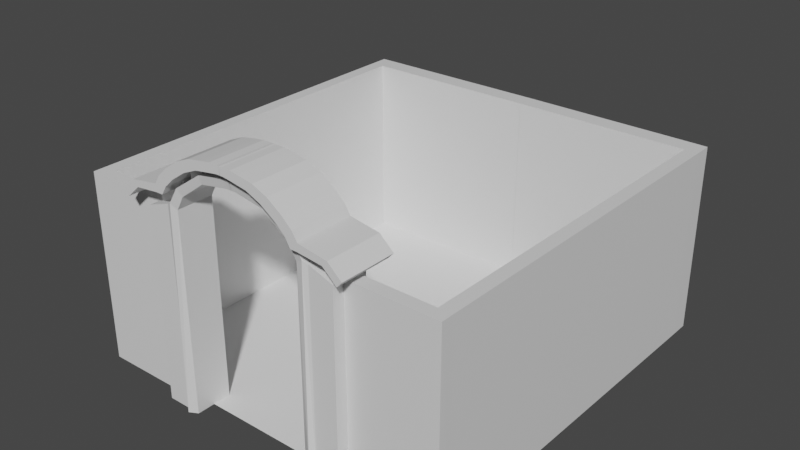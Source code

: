 # Source: spawn_4_.blend  (saved by Blender 3.0.42; exported with 4.5.12 LTS)
import bpy
from mathutils import Matrix  # noqa: F401  (used for matrix-valued properties, if any)

bpy.ops.wm.read_factory_settings(use_empty=True)
scene = bpy.context.scene
scene.name = 'Scene'

# ---- collections
col_collection = bpy.data.collections.new('Collection'); scene.collection.children.link(col_collection)

# ---- materials (node trees are filled in below, after node groups)
mat_material = bpy.data.materials.new('Material')
mat_material.alpha_threshold = 0.0
mat_material.use_transparent_shadow = False
mat_material.line_color = (0.0, 0.0, 0.0, 1.0)

# ---- material node trees
mat_material.use_nodes = True; mat_material.node_tree.nodes.clear()
_N = mat_material.node_tree.nodes; _L = mat_material.node_tree.links
n0 = _N.new('ShaderNodeOutputMaterial'); n0.name = 'Material Output'; n0.location = (300, 300)
n1 = _N.new('ShaderNodeBsdfPrincipled'); n1.name = 'Principled BSDF'; n1.location = (10, 300)
n1.distribution = 'GGX'
n1.subsurface_method = 'RANDOM_WALK_SKIN'
n1.inputs[2].default_value = 0.4
n1.inputs[3].default_value = 1.45
n1.inputs[27].default_value = (0.0, 0.0, 0.0, 1.0)
n1.inputs[28].default_value = 1.0
_L.new(n1.outputs[0], n0.inputs[0])
n0.is_active_output = True

# ---- world
world_world = bpy.data.worlds.new('World'); scene.world = world_world
world_world.use_nodes = True; world_world.node_tree.nodes.clear()
_N = world_world.node_tree.nodes; _L = world_world.node_tree.links
n0 = _N.new('ShaderNodeOutputWorld'); n0.name = 'World Output'; n0.location = (300, 300)
n1 = _N.new('ShaderNodeBackground'); n1.name = 'Background'; n1.location = (10, 300)
n1.inputs[0].default_value = (0.05088, 0.05088, 0.05088, 1.0)
_L.new(n1.outputs[0], n0.inputs[0])
n0.is_active_output = True
world_world.color = (0.05088, 0.05088, 0.05088)
world_world.use_sun_shadow = False
world_world.sun_shadow_jitter_overblur = 0.0

# ---- meshes
me_cube = bpy.data.meshes.new('Cube')
me_cube.from_pydata([(5.633, 1.0, 9.664), (5.633, 1.0, -1.0), (5.633, -1.0, 9.664), (5.624, -1.0, -1.0), (3.664, 1.0, 10.02), (3.633, 1.0, -1.0), (3.664, -1.0, 10.02), (3.633, -1.0, -1.0), (4.056, -1.095, 10.25), (4.088, -1.247, -1.0), (4.306, -1.0, -1.0), (4.315, 1.0, 10.13), (4.315, 1.0, -1.0), (4.315, -1.0, 10.13), (3.499, -1.095, 11.16), (3.236, -1.0, 10.78), (3.236, 1.0, 10.78), (3.499, 1.106, 11.16), (1.922, -1.095, 12.24), (1.843, -1.0, 11.8), (1.843, 1.0, 11.8), (1.922, 1.106, 12.24), (0.2853, -1.095, 12.53), (0.2853, -1.0, 12.07), (0.2853, 1.0, 12.07), (0.2853, 1.106, 12.53), (0.004876, -1.095, 12.53), (0.00493, -1.0, 12.07), (0.00493, 1.0, 12.07), (0.004876, 1.106, 12.53), (0.2152, 0.5557, 12.53), (0.2152, -0.5447, 12.53), (0.07498, 0.5557, 12.53), (0.07498, -0.5447, 12.53), (1.513, 0.5557, 12.32), (1.513, -0.5447, 12.32), (0.6945, 0.5557, 12.46), (0.6945, -0.5447, 12.46), (3.105, 0.5557, 11.43), (3.105, -0.5447, 11.43), (2.316, 0.5557, 11.97), (2.316, -0.5447, 11.97), (3.917, 0.5557, 10.47), (3.917, -0.5447, 10.47), (3.638, 0.5557, 10.93), (3.638, -0.5447, 10.93), (0.2152, 0.5557, 12.95), (0.2152, -0.5447, 12.95), (0.07498, 0.5557, 12.95), (0.07498, -0.5447, 12.95), (1.513, 0.5557, 12.74), (1.513, -0.5447, 12.74), (0.6945, 0.5557, 12.88), (0.6945, -0.5447, 12.88), (3.105, 0.5557, 11.85), (3.105, -0.5447, 11.85), (2.316, 0.5557, 12.39), (2.316, -0.5447, 12.39), (3.917, 0.5557, 10.9), (3.917, -0.5447, 10.9), (3.638, 0.5557, 11.35), (3.638, -0.5447, 11.35), (3.917, -1.545, 10.9), (2.316, -1.545, 12.39), (3.105, -1.545, 11.85), (1.513, -1.545, 12.74), (0.6945, -1.545, 12.88), (0.07498, -1.545, 12.95), (4.262, 0.5557, 10.9), (4.262, -0.5447, 10.9), (0.2152, -1.545, 12.95), (0.02184, 0.5557, 12.95), (0.02184, -0.5447, 12.95), (-0.02454, -1.095, 12.53), (-0.02448, -1.0, 12.07), (-0.02448, 1.0, 12.07), (-0.02454, 1.106, 12.53), (0.1314, 0.5557, 13.36), (0.1314, -0.5447, 13.36), (0.6168, 0.5557, 13.36), (0.6168, -0.5447, 13.36), (0.4766, 0.5557, 13.36), (0.4766, -0.5447, 13.36), (1.915, 0.5557, 13.15), (1.915, -0.5447, 13.15), (1.096, 0.5557, 13.29), (1.096, -0.5447, 13.29), (3.506, 0.5557, 12.26), (3.506, -0.5447, 12.26), (2.718, 0.5557, 12.81), (2.718, -0.5447, 12.81), (4.318, 0.5557, 11.31), (4.318, -0.5447, 11.31), (4.04, 0.5557, 11.76), (4.04, -0.5447, 11.76), (0.02666, 0.5557, 13.37), (0.02666, -0.5447, 13.37), (-0.00657, 0.5557, 12.95), (-0.00657, -0.5447, 12.95), (-0.001755, 0.5557, 13.37), (-0.001755, -0.5447, 13.37), (0.07498, 1.556, 12.95), (0.2152, 1.556, 12.95), (1.513, 1.556, 12.74), (0.6945, 1.556, 12.88), (3.105, 1.556, 11.85), (2.316, 1.556, 12.39), (3.638, 1.556, 11.35), (3.917, 1.556, 10.9), (4.262, 1.556, 10.9), (4.318, 1.556, 11.31), (0.4201, 1.556, 12.95), (0.5603, 1.556, 12.95), (3.506, 1.556, 12.26), (3.45, 1.556, 11.85), (1.858, 1.556, 12.74), (1.04, 1.556, 12.88), (2.661, 1.556, 12.39), (2.718, 1.556, 12.81), (0.6168, 1.556, 13.36), (1.096, 1.556, 13.29), (3.983, 1.556, 11.35), (0.02184, 1.556, 12.95), (0.4766, 1.556, 13.36), (1.915, 1.556, 13.15), (4.04, 1.556, 11.76), (0.1314, 1.556, 13.36), (0.02666, 1.556, 13.37), (-0.001755, 1.556, 13.37), (-0.00657, 1.556, 12.95), (3.638, -1.545, 11.35), (1.096, -1.545, 13.29), (1.04, -1.545, 12.88), (0.5603, -1.545, 12.95), (0.4201, -1.545, 12.95), (0.6168, -1.545, 13.36), (1.858, -1.545, 12.74), (3.45, -1.545, 11.85), (2.661, -1.545, 12.39), (4.262, -1.545, 10.9), (3.983, -1.545, 11.35), (0.02184, -1.545, 12.95), (0.4766, -1.545, 13.36), (1.915, -1.545, 13.15), (3.506, -1.545, 12.26), (2.718, -1.545, 12.81), (4.318, -1.545, 11.31), (4.04, -1.545, 11.76), (0.1314, -1.545, 13.36), (0.02666, -1.545, 13.37), (-0.00657, -1.545, 12.95), (-0.001755, -1.545, 13.37), (5.62, 0.5557, 10.75), (5.899, 0.5557, 11.06), (5.62, 1.556, 10.75), (5.62, -0.5447, 10.75), (5.899, 1.556, 11.06), (5.899, -0.5447, 11.06), (5.899, -1.545, 11.06), (5.62, -1.545, 10.75), (5.303, 0.5, 9.781), (5.303, -0.5, 9.781), (4.644, 0.5, 10.02), (4.644, -0.5, 10.02), (5.658, 0.5, 10.78), (5.658, -0.5, 10.78), (4.999, 0.5, 11.01), (4.999, -0.5, 11.01), (6.374, 0.5557, 10.07), (6.652, 0.5557, 10.38), (6.374, 1.556, 10.07), (6.374, -0.5447, 10.07), (6.652, 1.556, 10.38), (6.652, -0.5447, 10.38), (6.652, -1.545, 10.38), (6.374, -1.545, 10.07), (4.007, 0.9619, -1.0), (4.166, 0.8481, -1.0), (4.088, 0.8732, -1.0), (4.131, 0.9535, 10.21), (3.978, 1.085, 10.2), (4.014, 1.106, 10.32), (4.038, 1.033, 10.28), (4.056, 1.025, 10.25), (5.633, 0.3542, 9.664), (5.633, 0.3542, -1.0), (5.633, -0.3542, 9.664), (5.624, -0.3542, -1.0), (10.63, 0.3236, 9.662), (10.63, 0.3236, -1.002), (10.63, -0.3849, 9.662), (10.62, -0.3849, -1.002), (9.883, 0.3282, 9.662), (9.883, 0.3282, -1.002), (9.874, -0.3803, -1.002), (9.883, -0.3803, 9.662), (10.76, 21.32, 9.662), (10.76, 21.32, -1.002), (10.01, 21.33, 9.662), (10.01, 21.33, -1.002), (10.76, 20.27, 9.662), (10.01, 20.28, 9.662), (10.01, 20.28, -1.002), (10.76, 20.27, -1.002), (0.01181, 21.39, 9.662), (0.01181, 21.39, -1.002), (0.005377, 20.34, 9.662), (0.005377, 20.34, -1.002)], [], [(6, 8, 14, 15), (9, 8, 6, 7), (7, 6, 4, 5), (12, 1, 3, 10), (3, 1, 185, 187), (12, 11, 0, 1), (178, 177, 12, 10, 9), (5, 4, 180, 176), (10, 13, 8, 9), (182, 181, 17, 44, 42), (11, 13, 163, 162), (3, 2, 13, 10), (181, 180, 4, 16, 17), (177, 179, 11, 12), (15, 14, 18, 19), (11, 179, 183, 8, 13), (4, 6, 15, 16), (18, 21, 34, 35), (21, 18, 41, 40), (16, 15, 19, 20), (17, 16, 20, 21), (25, 24, 28, 29), (20, 19, 23, 24), (21, 20, 24, 25), (19, 18, 22, 23), (26, 29, 76, 73), (23, 22, 26, 27), (25, 29, 32, 30), (24, 23, 27, 28), (39, 38, 54, 55), (29, 26, 33, 32), (22, 25, 30, 31), (26, 22, 31, 33), (32, 33, 49, 48), (21, 25, 36, 34), (22, 18, 35, 37), (25, 22, 37, 36), (35, 34, 50, 51), (14, 17, 38, 39), (17, 21, 40, 38), (18, 14, 39, 41), (31, 30, 46, 47), (8, 183, 182, 42, 43), (17, 14, 45, 44), (14, 8, 43, 45), (88, 90, 145, 144), (59, 58, 68, 69), (46, 48, 101, 102), (81, 79, 119, 123), (36, 37, 53, 52), (43, 42, 58, 59), (30, 32, 48, 46), (40, 41, 57, 56), (34, 36, 52, 50), (44, 45, 61, 60), (33, 31, 47, 49), (41, 39, 55, 57), (37, 35, 51, 53), (45, 43, 59, 61), (38, 40, 56, 54), (42, 44, 60, 58), (96, 100, 151, 149), (84, 143, 145, 90), (61, 130, 64, 55), (53, 51, 65, 66), (61, 59, 62, 130), (82, 78, 148, 142), (110, 91, 153, 156), (99, 95, 127, 128), (91, 92, 157, 153), (84, 86, 131, 143), (89, 118, 124, 83), (58, 60, 107, 108), (98, 72, 141, 150), (92, 94, 147, 146), (53, 66, 70, 47), (77, 81, 123, 126), (71, 97, 129, 122), (93, 91, 110, 125), (54, 105, 107, 60), (50, 52, 104, 103), (76, 75, 74, 73), (28, 27, 74, 75), (29, 28, 75, 76), (27, 26, 73, 74), (80, 79, 81, 82), (84, 83, 85, 86), (88, 87, 89, 90), (92, 91, 93, 94), (84, 90, 89, 83), (80, 86, 85, 79), (88, 94, 93, 87), (77, 78, 82, 81), (78, 77, 95, 96), (85, 83, 124, 120), (97, 99, 128, 129), (71, 72, 98, 97), (46, 102, 104, 52), (88, 144, 147, 94), (93, 125, 113, 87), (100, 98, 150, 151), (146, 139, 159, 158), (57, 63, 65, 51), (48, 71, 122, 101), (59, 69, 139, 62), (97, 98, 100, 99), (96, 95, 99, 100), (80, 135, 131, 86), (54, 56, 106, 105), (51, 50, 56, 57), (47, 46, 52, 53), (49, 72, 71, 48), (55, 54, 60, 61), (102, 112, 116, 104), (105, 106, 117, 114), (115, 116, 120, 124), (114, 113, 125, 121), (103, 104, 116, 115), (105, 114, 121, 107), (108, 107, 121, 109), (114, 117, 118, 113), (102, 101, 111, 112), (103, 115, 117, 106), (112, 119, 120, 116), (111, 101, 126, 123), (109, 121, 125, 110), (115, 124, 118, 117), (112, 111, 123, 119), (101, 122, 127, 126), (127, 122, 129, 128), (85, 120, 119, 79), (50, 103, 106, 56), (68, 58, 108, 109), (89, 87, 113, 118), (95, 77, 126, 127), (66, 132, 133, 70), (63, 138, 136, 65), (67, 70, 133, 134), (63, 64, 137, 138), (132, 136, 143, 131), (140, 139, 146, 147), (140, 147, 144, 137), (132, 131, 135, 133), (130, 62, 139, 140), (66, 65, 136, 132), (130, 140, 137, 64), (141, 67, 148, 149), (138, 145, 143, 136), (138, 137, 144, 145), (67, 134, 142, 148), (134, 133, 135, 142), (141, 149, 151, 150), (78, 96, 149, 148), (80, 82, 142, 135), (57, 55, 64, 63), (72, 49, 67, 141), (49, 47, 70, 67), (156, 153, 169, 172), (159, 155, 171, 175), (158, 159, 175, 174), (92, 146, 158, 157), (69, 68, 152, 155), (139, 69, 155, 159), (109, 110, 156, 154), (68, 109, 154, 152), (163, 161, 165, 167), (2, 0, 160, 161), (13, 2, 161, 163), (0, 11, 162, 160), (164, 166, 167, 165), (161, 160, 164, 165), (162, 163, 167, 166), (160, 162, 166, 164), (169, 168, 170, 172), (171, 168, 169, 173), (171, 173, 174, 175), (152, 154, 170, 168), (154, 156, 172, 170), (157, 158, 174, 173), (153, 157, 173, 169), (155, 152, 168, 171), (176, 177, 178), (179, 180, 181, 182, 183), (179, 177, 176, 180), (5, 176, 178, 9, 7), (201, 200, 196, 198), (0, 2, 186, 184), (2, 3, 187, 186), (1, 0, 184, 185), (189, 188, 190, 191), (194, 193, 189, 191), (195, 194, 191, 190), (192, 195, 190, 188), (184, 186, 195, 192), (186, 187, 194, 195), (187, 185, 193, 194), (185, 184, 192, 193), (199, 198, 196, 197), (201, 198, 204, 206), (200, 203, 197, 196), (203, 202, 199, 197), (189, 193, 202, 203), (188, 189, 203, 200), (193, 192, 201, 202), (192, 188, 200, 201), (207, 206, 204, 205), (198, 199, 205, 204), (202, 201, 206, 207), (199, 202, 207, 205)])
_uv = me_cube.uv_layers.new(name='UVMap')
_uv.uv.foreach_set('vector', [0.625, 1.0, 0.625, 0.9432, 0.625, 0.9432, 0.625, 1.0, 0.375, 0.9432, 0.625, 0.9432, 0.625, 1.0, 0.375, 1.0, 0.375, 0.0, 0.625, 0.0, 0.625, 0.25, 0.375, 0.25, 0.2102, 0.5, 0.375, 0.5, 0.375, 0.75, 0.2102, 0.75, 0.375, 0.75, 0.375, 0.5, 0.375, 0.5, 0.375, 0.75, 0.375, 0.3352, 0.625, 0.3352, 0.625, 0.5, 0.375, 0.5, 0.1818, 0.5092, 0.1917, 0.5, 0.2102, 0.5, 0.2102, 0.75, 0.1818, 0.75, 0.375, 0.25, 0.625, 0.25, 0.625, 0.2955, 0.375, 0.2968, 0.375, 0.9148, 0.625, 0.9148, 0.625, 0.9432, 0.375, 0.9432, 0.625, 0.3068, 0.625, 0.3068, 0.625, 0.3068, 0.625, 0.3068, 0.625, 0.3068, 0.7898, 0.5, 0.7898, 0.75, 0.7898, 0.75, 0.7898, 0.5, 0.375, 0.75, 0.625, 0.75, 0.625, 0.9148, 0.375, 0.9148, 0.625, 0.3068, 0.625, 0.2955, 0.625, 0.25, 0.625, 0.25, 0.625, 0.3068, 0.375, 0.3167, 0.625, 0.315, 0.625, 0.3352, 0.375, 0.3352, 0.625, 1.0, 0.625, 0.9432, 0.625, 0.9432, 0.625, 1.0, 0.7898, 0.5, 0.81, 0.5, 0.8182, 0.5092, 0.8182, 0.75, 0.7898, 0.75, 0.625, 0.25, 0.625, 0.0, 0.625, 0.0, 0.625, 0.25, 0.8182, 0.75, 0.8182, 0.5, 0.8182, 0.5, 0.8182, 0.75, 0.8182, 0.5, 0.8182, 0.75, 0.8182, 0.75, 0.8182, 0.5, 0.625, 0.25, 0.625, 0.0, 0.625, 0.0, 0.625, 0.25, 0.625, 0.3068, 0.625, 0.25, 0.625, 0.25, 0.625, 0.3068, 0.625, 0.3068, 0.625, 0.25, 0.625, 0.25, 0.625, 0.3068, 0.625, 0.25, 0.625, 0.0, 0.625, 0.0, 0.625, 0.25, 0.625, 0.3068, 0.625, 0.25, 0.625, 0.25, 0.625, 0.3068, 0.625, 1.0, 0.625, 0.9432, 0.625, 0.9432, 0.625, 1.0, 0.8182, 0.75, 0.8182, 0.5, 0.8182, 0.5, 0.8182, 0.75, 0.625, 1.0, 0.625, 0.9432, 0.625, 0.9432, 0.625, 1.0, 0.625, 0.3068, 0.625, 0.3068, 0.625, 0.3068, 0.625, 0.3068, 0.625, 0.25, 0.625, 0.0, 0.625, 0.0, 0.625, 0.25, 0.8182, 0.75, 0.8182, 0.5, 0.8182, 0.5, 0.8182, 0.75, 0.8182, 0.5, 0.8182, 0.75, 0.8182, 0.75, 0.8182, 0.5, 0.8182, 0.75, 0.8182, 0.5, 0.8182, 0.5, 0.8182, 0.75, 0.625, 0.9432, 0.625, 0.9432, 0.625, 0.9432, 0.625, 0.9432, 0.8182, 0.5, 0.8182, 0.75, 0.8182, 0.75, 0.8182, 0.5, 0.625, 0.3068, 0.625, 0.3068, 0.625, 0.3068, 0.625, 0.3068, 0.625, 0.9432, 0.625, 0.9432, 0.625, 0.9432, 0.625, 0.9432, 0.8182, 0.5, 0.8182, 0.75, 0.8182, 0.75, 0.8182, 0.5, 0.8182, 0.75, 0.8182, 0.5, 0.8182, 0.5, 0.8182, 0.75, 0.8182, 0.75, 0.8182, 0.5, 0.8182, 0.5, 0.8182, 0.75, 0.625, 0.3068, 0.625, 0.3068, 0.625, 0.3068, 0.625, 0.3068, 0.625, 0.9432, 0.625, 0.9432, 0.625, 0.9432, 0.625, 0.9432, 0.8182, 0.75, 0.8182, 0.5, 0.8182, 0.5, 0.8182, 0.75, 0.8182, 0.75, 0.8182, 0.5092, 0.8182, 0.5, 0.8182, 0.5, 0.8182, 0.75, 0.8182, 0.5, 0.8182, 0.75, 0.8182, 0.75, 0.8182, 0.5, 0.625, 0.9432, 0.625, 0.9432, 0.625, 0.9432, 0.625, 0.9432, 0.8182, 0.75, 0.8182, 0.75, 0.8182, 0.75, 0.8182, 0.75, 0.8182, 0.75, 0.8182, 0.5, 0.8182, 0.5, 0.8182, 0.75, 0.625, 0.3068, 0.625, 0.3068, 0.625, 0.3068, 0.625, 0.3068, 0.8182, 0.5, 0.8182, 0.5, 0.8182, 0.5, 0.8182, 0.5, 0.8182, 0.5, 0.8182, 0.75, 0.8182, 0.75, 0.8182, 0.5, 0.8182, 0.75, 0.8182, 0.5, 0.8182, 0.5, 0.8182, 0.75, 0.625, 0.3068, 0.625, 0.3068, 0.625, 0.3068, 0.625, 0.3068, 0.8182, 0.5, 0.8182, 0.75, 0.8182, 0.75, 0.8182, 0.5, 0.625, 0.3068, 0.625, 0.3068, 0.625, 0.3068, 0.625, 0.3068, 0.8182, 0.5, 0.8182, 0.75, 0.8182, 0.75, 0.8182, 0.5, 0.625, 0.9432, 0.625, 0.9432, 0.625, 0.9432, 0.625, 0.9432, 0.625, 0.9432, 0.625, 0.9432, 0.625, 0.9432, 0.625, 0.9432, 0.625, 0.9432, 0.625, 0.9432, 0.625, 0.9432, 0.625, 0.9432, 0.625, 0.9432, 0.625, 0.9432, 0.625, 0.9432, 0.625, 0.9432, 0.625, 0.3068, 0.625, 0.3068, 0.625, 0.3068, 0.625, 0.3068, 0.625, 0.3068, 0.625, 0.3068, 0.625, 0.3068, 0.625, 0.3068, 0.8182, 0.75, 0.8182, 0.75, 0.8182, 0.75, 0.8182, 0.75, 0.8182, 0.75, 0.8182, 0.75, 0.8182, 0.75, 0.8182, 0.75, 0.0, 0.0, 0.0, 0.0, 0.0, 0.0, 0.0, 0.0, 0.625, 0.9432, 0.625, 0.9432, 0.625, 0.9432, 0.625, 0.9432, 0.625, 0.9432, 0.625, 0.9432, 0.625, 0.9432, 0.625, 0.9432, 0.8182, 0.75, 0.8182, 0.75, 0.8182, 0.75, 0.8182, 0.75, 0.8182, 0.5, 0.8182, 0.5, 0.8182, 0.5, 0.8182, 0.5, 0.8182, 0.5, 0.8182, 0.5, 0.8182, 0.5, 0.8182, 0.5, 0.8182, 0.5, 0.8182, 0.75, 0.8182, 0.75, 0.8182, 0.5, 0.8182, 0.75, 0.8182, 0.75, 0.8182, 0.75, 0.8182, 0.75, 0.8182, 0.5, 0.8182, 0.5, 0.8182, 0.5, 0.8182, 0.5, 0.625, 0.3068, 0.625, 0.3068, 0.625, 0.3068, 0.625, 0.3068, 0.0, 0.0, 0.0, 0.0, 0.0, 0.0, 0.0, 0.0, 0.8182, 0.75, 0.8182, 0.75, 0.8182, 0.75, 0.8182, 0.75, 0.0, 0.0, 0.0, 0.0, 0.0, 0.0, 0.0, 0.0, 0.8182, 0.5, 0.8182, 0.5, 0.8182, 0.5, 0.8182, 0.5, 0.0, 0.0, 0.0, 0.0, 0.0, 0.0, 0.0, 0.0, 0.8182, 0.5, 0.8182, 0.5, 0.8182, 0.5, 0.8182, 0.5, 0.0, 0.0, 0.0, 0.0, 0.8182, 0.5, 0.8182, 0.5, 0.625, 0.3068, 0.625, 0.3068, 0.625, 0.3068, 0.625, 0.3068, 0.8182, 0.5, 0.875, 0.5, 0.875, 0.75, 0.8182, 0.75, 0.625, 0.25, 0.625, 0.0, 0.625, 0.0, 0.625, 0.25, 0.625, 0.3068, 0.625, 0.25, 0.625, 0.25, 0.625, 0.3068, 0.625, 1.0, 0.625, 0.9432, 0.625, 0.9432, 0.625, 1.0, 0.8182, 0.75, 0.8182, 0.5, 0.8182, 0.5, 0.8182, 0.75, 0.8182, 0.75, 0.8182, 0.5, 0.8182, 0.5, 0.8182, 0.75, 0.8182, 0.75, 0.8182, 0.5, 0.8182, 0.5, 0.8182, 0.75, 0.8182, 0.75, 0.8182, 0.5, 0.8182, 0.5, 0.8182, 0.75, 0.8182, 0.75, 0.8182, 0.75, 0.8182, 0.5, 0.8182, 0.5, 0.8182, 0.75, 0.8182, 0.75, 0.8182, 0.5, 0.8182, 0.5, 0.8182, 0.75, 0.8182, 0.75, 0.8182, 0.5, 0.8182, 0.5, 0.8182, 0.5, 0.8182, 0.75, 0.8182, 0.75, 0.8182, 0.5, 0.8182, 0.75, 0.8182, 0.5, 0.8182, 0.5, 0.8182, 0.75, 0.8182, 0.5, 0.8182, 0.5, 0.8182, 0.5, 0.8182, 0.5, 0.0, 0.0, 0.0, 0.0, 0.0, 0.0, 0.0, 0.0, 0.0, 0.0, 0.0, 0.0, 0.0, 0.0, 0.0, 0.0, 0.0, 0.0, 0.0, 0.0, 0.8182, 0.5, 0.8182, 0.5, 0.8182, 0.75, 0.8182, 0.75, 0.8182, 0.75, 0.8182, 0.75, 0.8182, 0.5, 0.8182, 0.5, 0.8182, 0.5, 0.8182, 0.5, 0.0, 0.0, 0.0, 0.0, 0.0, 0.0, 0.0, 0.0, 0.625, 0.9432, 0.625, 0.9432, 0.625, 0.9432, 0.625, 0.9432, 0.0, 0.0, 0.0, 0.0, 0.0, 0.0, 0.0, 0.0, 0.0, 0.0, 0.0, 0.0, 0.0, 0.0, 0.0, 0.0, 0.8182, 0.75, 0.8182, 0.75, 0.8182, 0.75, 0.8182, 0.75, 0.0, 0.0, 0.0, 0.0, 0.0, 0.0, 0.0, 0.0, 0.8182, 0.75, 0.8182, 0.5, 0.8182, 0.5, 0.8182, 0.75, 0.8182, 0.75, 0.8182, 0.75, 0.8182, 0.75, 0.8182, 0.75, 0.625, 0.3068, 0.625, 0.3068, 0.625, 0.3068, 0.625, 0.3068, 0.0, 0.0, 0.0, 0.0, 0.8182, 0.5, 0.0, 0.0, 0.0, 0.0, 0.0, 0.0, 0.8182, 0.5, 0.0, 0.0, 0.0, 0.0, 0.0, 0.0, 0.0, 0.0, 0.0, 0.0, 0.0, 0.0, 0.0, 0.0, 0.8182, 0.5, 0.0, 0.0, 0.0, 0.0, 0.0, 0.0, 0.0, 0.0, 0.0, 0.0, 0.625, 0.3068, 0.625, 0.3068, 0.625, 0.3068, 0.625, 0.3068, 0.625, 0.3068, 0.625, 0.3068, 0.625, 0.3068, 0.625, 0.3068, 0.0, 0.0, 0.0, 0.0, 0.0, 0.0, 0.0, 0.0, 0.625, 0.3068, 0.625, 0.3068, 0.625, 0.3068, 0.625, 0.3068, 0.0, 0.0, 0.0, 0.0, 0.0, 0.0, 0.0, 0.0, 0.625, 0.3068, 0.625, 0.3068, 0.625, 0.3068, 0.625, 0.3068, 0.625, 0.3068, 0.625, 0.3068, 0.625, 0.3068, 0.625, 0.3068, 0.625, 0.3068, 0.625, 0.3068, 0.625, 0.3068, 0.625, 0.3068, 0.0, 0.0, 0.0, 0.0, 0.0, 0.0, 0.0, 0.0, 0.0, 0.0, 0.0, 0.0, 0.0, 0.0, 0.0, 0.0, 0.625, 0.3068, 0.625, 0.3068, 0.625, 0.3068, 0.625, 0.3068, 0.625, 0.3068, 0.625, 0.3068, 0.625, 0.3068, 0.625, 0.3068, 0.0, 0.0, 0.0, 0.0, 0.0, 0.0, 0.0, 0.0, 0.625, 0.3068, 0.625, 0.3068, 0.625, 0.3068, 0.625, 0.3068, 0.0, 0.0, 0.0, 0.0, 0.0, 0.0, 0.0, 0.0, 0.0, 0.0, 0.0, 0.0, 0.0, 0.0, 0.0, 0.0, 0.8182, 0.5, 0.8182, 0.5, 0.8182, 0.5, 0.8182, 0.5, 0.0, 0.0, 0.0, 0.0, 0.8182, 0.5, 0.8182, 0.5, 0.8182, 0.5, 0.8182, 0.5, 0.8182, 0.5, 0.8182, 0.5, 0.8182, 0.5, 0.8182, 0.5, 0.8182, 0.5, 0.8182, 0.5, 0.8182, 0.5, 0.8182, 0.5, 0.8182, 0.5, 0.8182, 0.5, 0.0, 0.0, 0.0, 0.0, 0.0, 0.0, 0.0, 0.0, 0.0, 0.0, 0.0, 0.0, 0.0, 0.0, 0.0, 0.0, 0.625, 0.9432, 0.625, 0.9432, 0.625, 0.9432, 0.625, 0.9432, 0.625, 0.9432, 0.625, 0.9432, 0.625, 0.9432, 0.625, 0.9432, 0.625, 0.9432, 0.625, 0.9432, 0.625, 0.9432, 0.625, 0.9432, 0.625, 0.9432, 0.625, 0.9432, 0.625, 0.9432, 0.625, 0.9432, 0.0, 0.0, 0.0, 0.0, 0.0, 0.0, 0.0, 0.0, 0.0, 0.0, 0.0, 0.0, 0.0, 0.0, 0.0, 0.0, 0.625, 0.9432, 0.625, 0.9432, 0.625, 0.9432, 0.625, 0.9432, 0.625, 0.9432, 0.625, 0.9432, 0.625, 0.9432, 0.625, 0.9432, 0.0, 0.0, 0.0, 0.0, 0.0, 0.0, 0.0, 0.0, 0.0, 0.0, 0.0, 0.0, 0.0, 0.0, 0.0, 0.0, 0.0, 0.0, 0.0, 0.0, 0.0, 0.0, 0.0, 0.0, 0.625, 0.9432, 0.625, 0.9432, 0.625, 0.9432, 0.625, 0.9432, 0.625, 0.9432, 0.625, 0.9432, 0.625, 0.9432, 0.625, 0.9432, 0.625, 0.9432, 0.625, 0.9432, 0.625, 0.9432, 0.625, 0.9432, 0.0, 0.0, 0.0, 0.0, 0.0, 0.0, 0.0, 0.0, 0.8182, 0.75, 0.8182, 0.75, 0.8182, 0.75, 0.8182, 0.75, 0.8182, 0.75, 0.8182, 0.75, 0.8182, 0.75, 0.8182, 0.75, 0.625, 0.9432, 0.625, 0.9432, 0.625, 0.9432, 0.625, 0.9432, 0.0, 0.0, 0.0, 0.0, 0.0, 0.0, 0.0, 0.0, 0.625, 0.9432, 0.625, 0.9432, 0.625, 0.9432, 0.625, 0.9432, 0.8182, 0.5, 0.8182, 0.5, 0.8182, 0.5, 0.8182, 0.5, 0.8182, 0.75, 0.8182, 0.75, 0.8182, 0.75, 0.8182, 0.75, 0.625, 0.9432, 0.625, 0.9432, 0.625, 0.9432, 0.625, 0.9432, 0.8182, 0.75, 0.8182, 0.75, 0.8182, 0.75, 0.8182, 0.75, 0.8182, 0.75, 0.8182, 0.5, 0.8182, 0.5, 0.8182, 0.75, 0.8182, 0.75, 0.8182, 0.75, 0.8182, 0.75, 0.8182, 0.75, 0.625, 0.3068, 0.625, 0.3068, 0.625, 0.3068, 0.625, 0.3068, 0.8182, 0.5, 0.8182, 0.5, 0.8182, 0.5, 0.8182, 0.5, 0.625, 0.9148, 0.625, 0.75, 0.625, 0.75, 0.625, 0.9148, 0.625, 0.75, 0.625, 0.5, 0.625, 0.5, 0.625, 0.75, 0.625, 0.9148, 0.625, 0.75, 0.625, 0.75, 0.625, 0.9148, 0.625, 0.5, 0.625, 0.3352, 0.625, 0.3352, 0.625, 0.5, 0.625, 0.5, 0.7898, 0.5, 0.7898, 0.75, 0.625, 0.75, 0.625, 0.75, 0.625, 0.5, 0.625, 0.5, 0.625, 0.75, 0.7898, 0.5, 0.7898, 0.75, 0.7898, 0.75, 0.7898, 0.5, 0.625, 0.5, 0.625, 0.3352, 0.625, 0.3352, 0.625, 0.5, 0.8182, 0.5, 0.8182, 0.5, 0.8182, 0.5, 0.8182, 0.5, 0.8182, 0.75, 0.8182, 0.5, 0.8182, 0.5, 0.8182, 0.75, 0.8182, 0.75, 0.8182, 0.75, 0.8182, 0.75, 0.8182, 0.75, 0.8182, 0.5, 0.8182, 0.5, 0.8182, 0.5, 0.8182, 0.5, 0.625, 0.3068, 0.625, 0.3068, 0.625, 0.3068, 0.625, 0.3068, 0.8182, 0.75, 0.8182, 0.75, 0.8182, 0.75, 0.8182, 0.75, 0.8182, 0.5, 0.8182, 0.75, 0.8182, 0.75, 0.8182, 0.5, 0.8182, 0.75, 0.8182, 0.5, 0.8182, 0.5, 0.8182, 0.75, 0.1718, 0.5, 0.1818, 0.5, 0.1818, 0.5092, 0.6233, 0.3171, 0.625, 0.2955, 0.625, 0.3066, 0.625, 0.3047, 0.625, 0.3046, 0.625, 0.315, 0.375, 0.3167, 0.375, 0.2968, 0.625, 0.2955, 0.125, 0.5, 0.1718, 0.5, 0.1818, 0.5092, 0.1818, 0.75, 0.125, 0.75, 0.625, 0.5, 0.625, 0.5, 0.625, 0.5, 0.625, 0.5, 0.625, 0.5, 0.625, 0.75, 0.625, 0.75, 0.625, 0.5, 0.625, 0.75, 0.375, 0.75, 0.375, 0.75, 0.625, 0.75, 0.375, 0.5, 0.625, 0.5, 0.625, 0.5, 0.375, 0.5, 0.375, 0.5, 0.625, 0.5, 0.625, 0.75, 0.375, 0.75, 0.375, 0.75, 0.375, 0.5, 0.375, 0.5, 0.375, 0.75, 0.625, 0.75, 0.375, 0.75, 0.375, 0.75, 0.625, 0.75, 0.625, 0.5, 0.625, 0.75, 0.625, 0.75, 0.625, 0.5, 0.625, 0.5, 0.625, 0.75, 0.625, 0.75, 0.625, 0.5, 0.625, 0.75, 0.375, 0.75, 0.375, 0.75, 0.625, 0.75, 0.375, 0.75, 0.375, 0.5, 0.375, 0.5, 0.375, 0.75, 0.375, 0.5, 0.625, 0.5, 0.625, 0.5, 0.375, 0.5, 0.375, 0.5, 0.625, 0.5, 0.625, 0.5, 0.375, 0.5, 0.625, 0.5, 0.625, 0.5, 0.625, 0.5, 0.625, 0.5, 0.625, 0.5, 0.375, 0.5, 0.375, 0.5, 0.625, 0.5, 0.375, 0.5, 0.375, 0.5, 0.375, 0.5, 0.375, 0.5, 0.375, 0.5, 0.375, 0.5, 0.375, 0.5, 0.375, 0.5, 0.625, 0.5, 0.375, 0.5, 0.375, 0.5, 0.625, 0.5, 0.375, 0.5, 0.625, 0.5, 0.625, 0.5, 0.375, 0.5, 0.625, 0.5, 0.625, 0.5, 0.625, 0.5, 0.625, 0.5, 0.375, 0.5, 0.625, 0.5, 0.625, 0.5, 0.375, 0.5, 0.625, 0.5, 0.375, 0.5, 0.375, 0.5, 0.625, 0.5, 0.375, 0.5, 0.625, 0.5, 0.625, 0.5, 0.375, 0.5, 0.375, 0.5, 0.375, 0.5, 0.375, 0.5, 0.375, 0.5])
me_cube.materials.append(mat_material)
me_cube.use_remesh_preserve_volume = False
me_cube.use_remesh_preserve_attributes = False
me_cube.use_mirror_vertex_groups = False
me_cube.update()
me_plane = bpy.data.meshes.new('Plane')
me_plane.from_pydata([(-10.62, -1.0, 0.0), (10.63, -1.0, 0.0), (-10.62, 19.68, 0.0), (10.63, 19.68, 0.0)], [], [(0, 1, 3, 2)])
_uv = me_plane.uv_layers.new(name='UVMap')
_uv.uv.foreach_set('vector', [0.0, 0.0, 1.0, 0.0, 1.0, 1.0, 0.0, 1.0])
me_plane.use_remesh_fix_poles = True
me_plane.use_remesh_preserve_attributes = False
me_plane.update()

# ---- objects
ob_cube = bpy.data.objects.new('Cube', me_cube)
ob_plane = bpy.data.objects.new('Plane', me_plane)

# ---- transforms, parenting, visibility, modifiers, constraints
ob_cube.location = (0.0, 0.0, 1.0)
ob_cube.lock_rotations_4d = False
ob_cube.empty_display_type = 'ARROWS'
ob_cube.lineart.crease_threshold = 0.0
_m = ob_cube.modifiers.new('Mirror', 'MIRROR')
ob_plane.location = (0.0, 1.0, 0.0)

# ---- collection membership
col_collection.objects.link(ob_cube)
col_collection.objects.link(ob_plane)

# ---- scene / render settings (as saved in the file)
scene.frame_start = 1; scene.frame_end = 250; scene.frame_set(1)
scene.render.engine = 'BLENDER_EEVEE_NEXT'
scene.cycles.sampling_pattern = 'TABULATED_SOBOL'
scene.cycles.use_light_tree = False
scene.view_settings.view_transform = 'Filmic'
bpy.context.view_layer.update()

# ---- added for rendering (the .blend has no active camera and no usable light): camera, sun
cam_auto = bpy.data.cameras.new('AutoCamera')
cam_auto.lens = 50.0
cam_auto.sensor_width = 36.0
cam_auto.clip_end = 1000.0
ob_auto_camera = bpy.data.objects.new('AutoCamera', cam_auto)
scene.collection.objects.link(ob_auto_camera)
ob_auto_camera.location = (31.9925, -28.4688, 32.7759)
ob_auto_camera.rotation_euler = (1.09748, -7.21219e-08, 0.694738)
scene.camera = ob_auto_camera
light_auto_sun = bpy.data.lights.new('AutoSun', 'SUN')
light_auto_sun.energy = 3.0
light_auto_sun.angle = 0.0523599
ob_auto_sun = bpy.data.objects.new('AutoSun', light_auto_sun)
scene.collection.objects.link(ob_auto_sun)
ob_auto_sun.rotation_euler = (0.872665, 0.174533, 0.523599)
bpy.context.view_layer.update()
